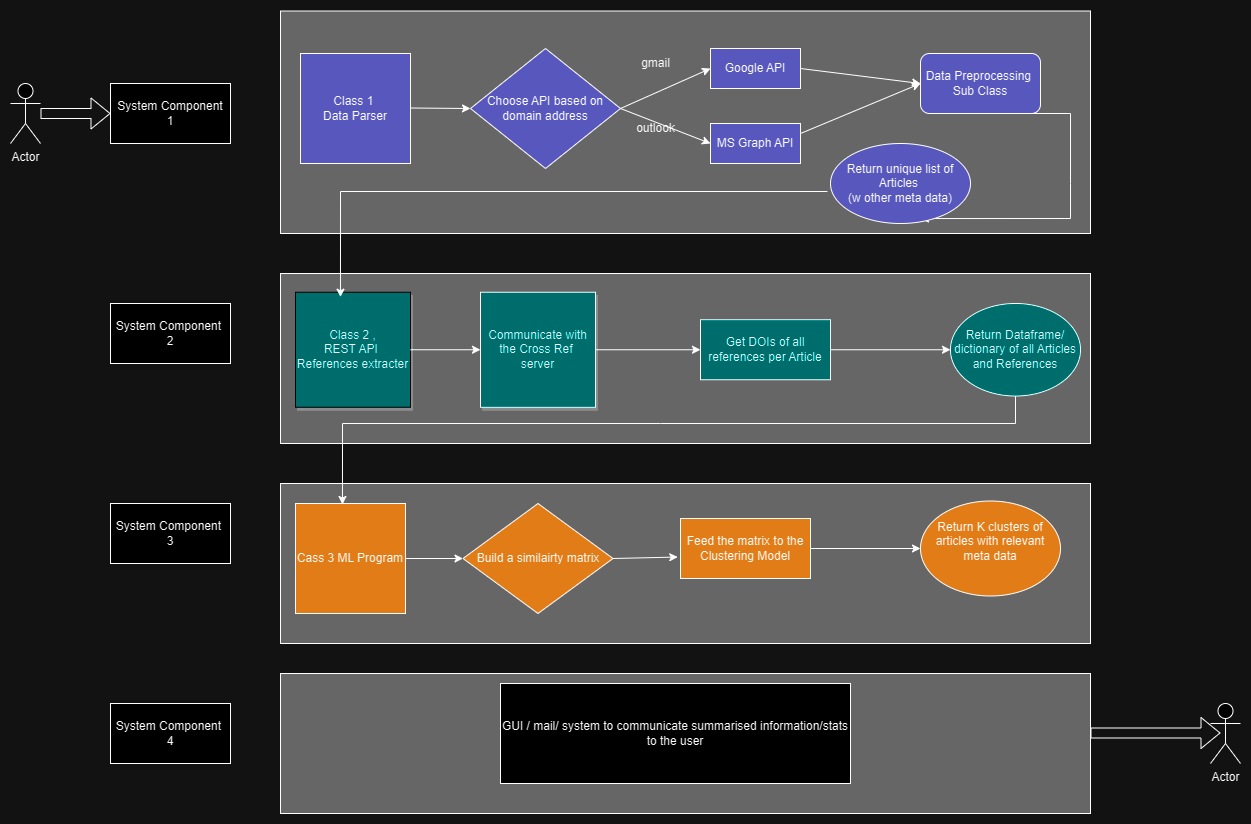

The diagram above was exported from draw.io. Its source (the exported page's mxGraphModel, read from the mxfile embedded in the PNG):
<mxGraphModel dx="2516" dy="785" grid="1" gridSize="10" guides="1" tooltips="1" connect="1" arrows="1" fold="1" page="1" pageScale="1" pageWidth="850" pageHeight="1100" math="0" shadow="0">
  <root>
    <mxCell id="0" />
    <mxCell id="1" parent="0" />
    <mxCell id="2z5ODgc0pU6chfpXXdtN-4" value="" style="rounded=0;whiteSpace=wrap;html=1;fillColor=#999999;" parent="1" vertex="1">
      <mxGeometry x="20" y="480" width="810" height="160" as="geometry" />
    </mxCell>
    <mxCell id="2z5ODgc0pU6chfpXXdtN-3" value="" style="rounded=0;whiteSpace=wrap;html=1;fillColor=#999999;" parent="1" vertex="1">
      <mxGeometry x="20" y="270" width="810" height="170" as="geometry" />
    </mxCell>
    <mxCell id="2z5ODgc0pU6chfpXXdtN-2" value="" style="rounded=0;whiteSpace=wrap;html=1;fillColor=#999999;" parent="1" vertex="1">
      <mxGeometry x="20" y="7.5" width="810" height="222.5" as="geometry" />
    </mxCell>
    <mxCell id="47fVVBB6VIfKF5AXXPNe-1" value="Class 1&amp;nbsp;&lt;br&gt;Data Parser" style="whiteSpace=wrap;html=1;aspect=fixed;fillColor=#9999FF;" parent="1" vertex="1">
      <mxGeometry x="40" y="50" width="110" height="110" as="geometry" />
    </mxCell>
    <mxCell id="47fVVBB6VIfKF5AXXPNe-2" value="Class 2 ,&lt;br&gt;REST API&amp;nbsp;&lt;br&gt;References extracter" style="whiteSpace=wrap;html=1;aspect=fixed;fillColor=#00FFFF;strokeColor=#FFFFFF;shadow=1;" parent="1" vertex="1">
      <mxGeometry x="35" y="288.75" width="115" height="115" as="geometry" />
    </mxCell>
    <mxCell id="47fVVBB6VIfKF5AXXPNe-5" value="" style="endArrow=classic;html=1;rounded=0;entryX=0;entryY=0.5;entryDx=0;entryDy=0;" parent="1" target="47fVVBB6VIfKF5AXXPNe-6" edge="1">
      <mxGeometry width="50" height="50" relative="1" as="geometry">
        <mxPoint x="150" y="104.5" as="sourcePoint" />
        <mxPoint x="260" y="104.5" as="targetPoint" />
      </mxGeometry>
    </mxCell>
    <mxCell id="47fVVBB6VIfKF5AXXPNe-6" value="Choose API based on domain address" style="rhombus;whiteSpace=wrap;html=1;fillColor=#9999FF;" parent="1" vertex="1">
      <mxGeometry x="210" y="45" width="150" height="120" as="geometry" />
    </mxCell>
    <mxCell id="47fVVBB6VIfKF5AXXPNe-8" value="MS Graph API" style="rounded=0;whiteSpace=wrap;html=1;fillColor=#9999FF;" parent="1" vertex="1">
      <mxGeometry x="450" y="120" width="90" height="40" as="geometry" />
    </mxCell>
    <mxCell id="47fVVBB6VIfKF5AXXPNe-9" value="" style="endArrow=classic;html=1;rounded=0;entryX=0;entryY=0.5;entryDx=0;entryDy=0;exitX=1;exitY=0.5;exitDx=0;exitDy=0;" parent="1" source="47fVVBB6VIfKF5AXXPNe-6" target="47fVVBB6VIfKF5AXXPNe-7" edge="1">
      <mxGeometry width="50" height="50" relative="1" as="geometry">
        <mxPoint x="380" y="80" as="sourcePoint" />
        <mxPoint x="420" y="50" as="targetPoint" />
      </mxGeometry>
    </mxCell>
    <mxCell id="47fVVBB6VIfKF5AXXPNe-10" value="" style="endArrow=classic;html=1;rounded=0;exitX=1;exitY=0.5;exitDx=0;exitDy=0;entryX=0;entryY=0.5;entryDx=0;entryDy=0;" parent="1" source="47fVVBB6VIfKF5AXXPNe-6" target="47fVVBB6VIfKF5AXXPNe-8" edge="1">
      <mxGeometry width="50" height="50" relative="1" as="geometry">
        <mxPoint x="380" y="80" as="sourcePoint" />
        <mxPoint x="420" y="50" as="targetPoint" />
      </mxGeometry>
    </mxCell>
    <mxCell id="47fVVBB6VIfKF5AXXPNe-12" value="gmail" style="text;html=1;align=center;verticalAlign=middle;resizable=0;points=[];autosize=1;strokeColor=none;fillColor=none;" parent="1" vertex="1">
      <mxGeometry x="370" y="45" width="50" height="30" as="geometry" />
    </mxCell>
    <mxCell id="47fVVBB6VIfKF5AXXPNe-13" value="outlook" style="text;html=1;align=center;verticalAlign=middle;resizable=0;points=[];autosize=1;strokeColor=none;fillColor=none;" parent="1" vertex="1">
      <mxGeometry x="365" y="110" width="60" height="30" as="geometry" />
    </mxCell>
    <mxCell id="47fVVBB6VIfKF5AXXPNe-14" value="" style="endArrow=classic;html=1;rounded=0;exitX=1;exitY=0.5;exitDx=0;exitDy=0;entryX=0;entryY=0.5;entryDx=0;entryDy=0;" parent="1" source="47fVVBB6VIfKF5AXXPNe-7" target="47fVVBB6VIfKF5AXXPNe-17" edge="1">
      <mxGeometry width="50" height="50" relative="1" as="geometry">
        <mxPoint x="550" y="80" as="sourcePoint" />
        <mxPoint x="640" y="80" as="targetPoint" />
      </mxGeometry>
    </mxCell>
    <mxCell id="47fVVBB6VIfKF5AXXPNe-15" value="" style="endArrow=classic;html=1;rounded=0;entryX=0;entryY=0.5;entryDx=0;entryDy=0;exitX=1;exitY=0.25;exitDx=0;exitDy=0;" parent="1" source="47fVVBB6VIfKF5AXXPNe-8" target="47fVVBB6VIfKF5AXXPNe-17" edge="1">
      <mxGeometry width="50" height="50" relative="1" as="geometry">
        <mxPoint x="560" y="120" as="sourcePoint" />
        <mxPoint x="640" y="80" as="targetPoint" />
      </mxGeometry>
    </mxCell>
    <mxCell id="47fVVBB6VIfKF5AXXPNe-17" value="Data Preprocessing&amp;nbsp;&lt;br&gt;Sub Class" style="rounded=1;whiteSpace=wrap;html=1;fillColor=#9999FF;" parent="1" vertex="1">
      <mxGeometry x="660" y="50" width="120" height="60" as="geometry" />
    </mxCell>
    <mxCell id="47fVVBB6VIfKF5AXXPNe-18" value="" style="endArrow=classic;html=1;rounded=0;entryX=0.643;entryY=0.938;entryDx=0;entryDy=0;exitX=0.5;exitY=1;exitDx=0;exitDy=0;entryPerimeter=0;" parent="1" source="47fVVBB6VIfKF5AXXPNe-17" target="47fVVBB6VIfKF5AXXPNe-19" edge="1">
      <mxGeometry width="50" height="50" relative="1" as="geometry">
        <mxPoint x="720" y="110" as="sourcePoint" />
        <mxPoint x="700" y="181" as="targetPoint" />
        <Array as="points">
          <mxPoint x="810" y="110" />
          <mxPoint x="810" y="180" />
          <mxPoint x="810" y="215" />
        </Array>
      </mxGeometry>
    </mxCell>
    <mxCell id="47fVVBB6VIfKF5AXXPNe-19" value="Return unique list of Articles&amp;nbsp;&lt;br&gt;(w other meta data)&lt;br&gt;" style="ellipse;whiteSpace=wrap;html=1;fillColor=#9999FF;" parent="1" vertex="1">
      <mxGeometry x="570" y="140" width="140" height="80" as="geometry" />
    </mxCell>
    <mxCell id="47fVVBB6VIfKF5AXXPNe-21" value="" style="endArrow=classic;html=1;rounded=0;entryX=0;entryY=0.5;entryDx=0;entryDy=0;" parent="1" source="47fVVBB6VIfKF5AXXPNe-2" target="47fVVBB6VIfKF5AXXPNe-40" edge="1">
      <mxGeometry width="50" height="50" relative="1" as="geometry">
        <mxPoint x="140" y="330" as="sourcePoint" />
        <mxPoint x="210" y="303" as="targetPoint" />
        <Array as="points" />
      </mxGeometry>
    </mxCell>
    <mxCell id="47fVVBB6VIfKF5AXXPNe-23" value="Get DOIs of all references per Article" style="rounded=0;whiteSpace=wrap;html=1;fillColor=#00FFFF;" parent="1" vertex="1">
      <mxGeometry x="440" y="316.25" width="130" height="60" as="geometry" />
    </mxCell>
    <mxCell id="47fVVBB6VIfKF5AXXPNe-26" value="" style="endArrow=classic;html=1;rounded=0;entryX=0;entryY=0.5;entryDx=0;entryDy=0;exitX=1;exitY=0.5;exitDx=0;exitDy=0;" parent="1" source="47fVVBB6VIfKF5AXXPNe-23" target="47fVVBB6VIfKF5AXXPNe-28" edge="1">
      <mxGeometry width="50" height="50" relative="1" as="geometry">
        <mxPoint x="530" y="306" as="sourcePoint" />
        <mxPoint x="600" y="300" as="targetPoint" />
      </mxGeometry>
    </mxCell>
    <mxCell id="47fVVBB6VIfKF5AXXPNe-28" value="Return Dataframe/ dictionary of all Articles and References" style="ellipse;whiteSpace=wrap;html=1;fillColor=#00FFFF;" parent="1" vertex="1">
      <mxGeometry x="690" y="300" width="130" height="92.5" as="geometry" />
    </mxCell>
    <mxCell id="47fVVBB6VIfKF5AXXPNe-29" value="" style="endArrow=classic;html=1;rounded=0;exitX=-0.022;exitY=0.6;exitDx=0;exitDy=0;exitPerimeter=0;entryX=0.391;entryY=0.043;entryDx=0;entryDy=0;entryPerimeter=0;" parent="1" source="47fVVBB6VIfKF5AXXPNe-19" target="47fVVBB6VIfKF5AXXPNe-2" edge="1">
      <mxGeometry width="50" height="50" relative="1" as="geometry">
        <mxPoint x="-10" y="330" as="sourcePoint" />
        <mxPoint x="80" y="270" as="targetPoint" />
        <Array as="points">
          <mxPoint x="80" y="188" />
        </Array>
      </mxGeometry>
    </mxCell>
    <mxCell id="47fVVBB6VIfKF5AXXPNe-30" value="Cass 3 ML Program" style="whiteSpace=wrap;html=1;aspect=fixed;fillColor=#CC6600;" parent="1" vertex="1">
      <mxGeometry x="35" y="500" width="110" height="110" as="geometry" />
    </mxCell>
    <mxCell id="47fVVBB6VIfKF5AXXPNe-31" value="" style="endArrow=classic;html=1;rounded=0;exitX=0.5;exitY=1;exitDx=0;exitDy=0;entryX=0.427;entryY=0.009;entryDx=0;entryDy=0;entryPerimeter=0;" parent="1" source="47fVVBB6VIfKF5AXXPNe-28" target="47fVVBB6VIfKF5AXXPNe-30" edge="1">
      <mxGeometry width="50" height="50" relative="1" as="geometry">
        <mxPoint x="600.6400000000001" y="346" as="sourcePoint" />
        <mxPoint x="80" y="440" as="targetPoint" />
        <Array as="points">
          <mxPoint x="755" y="420" />
          <mxPoint x="400" y="420" />
          <mxPoint x="82" y="420" />
        </Array>
      </mxGeometry>
    </mxCell>
    <mxCell id="47fVVBB6VIfKF5AXXPNe-32" value="Build a similairty matrix" style="rhombus;whiteSpace=wrap;html=1;fillColor=#CC6600;" parent="1" vertex="1">
      <mxGeometry x="202.5" y="500" width="150" height="110" as="geometry" />
    </mxCell>
    <mxCell id="47fVVBB6VIfKF5AXXPNe-33" value="" style="endArrow=classic;html=1;rounded=0;entryX=0;entryY=0.5;entryDx=0;entryDy=0;exitX=1;exitY=0.5;exitDx=0;exitDy=0;" parent="1" source="47fVVBB6VIfKF5AXXPNe-30" target="47fVVBB6VIfKF5AXXPNe-32" edge="1">
      <mxGeometry width="50" height="50" relative="1" as="geometry">
        <mxPoint x="120" y="520" as="sourcePoint" />
        <mxPoint x="170" y="470" as="targetPoint" />
      </mxGeometry>
    </mxCell>
    <mxCell id="47fVVBB6VIfKF5AXXPNe-34" value="" style="endArrow=classic;html=1;rounded=0;exitX=1;exitY=0.5;exitDx=0;exitDy=0;entryX=-0.021;entryY=0.642;entryDx=0;entryDy=0;entryPerimeter=0;" parent="1" source="47fVVBB6VIfKF5AXXPNe-32" target="47fVVBB6VIfKF5AXXPNe-35" edge="1">
      <mxGeometry width="50" height="50" relative="1" as="geometry">
        <mxPoint x="350" y="490" as="sourcePoint" />
        <mxPoint x="450" y="485" as="targetPoint" />
      </mxGeometry>
    </mxCell>
    <mxCell id="47fVVBB6VIfKF5AXXPNe-35" value="Feed the matrix to the Clustering Model" style="rounded=0;whiteSpace=wrap;html=1;fillColor=#CC6600;" parent="1" vertex="1">
      <mxGeometry x="420" y="515" width="130" height="60" as="geometry" />
    </mxCell>
    <mxCell id="47fVVBB6VIfKF5AXXPNe-36" value="" style="endArrow=classic;html=1;rounded=0;exitX=1;exitY=0.5;exitDx=0;exitDy=0;entryX=0;entryY=0.5;entryDx=0;entryDy=0;" parent="1" source="47fVVBB6VIfKF5AXXPNe-35" target="47fVVBB6VIfKF5AXXPNe-37" edge="1">
      <mxGeometry width="50" height="50" relative="1" as="geometry">
        <mxPoint x="570" y="500" as="sourcePoint" />
        <mxPoint x="670" y="485" as="targetPoint" />
      </mxGeometry>
    </mxCell>
    <mxCell id="47fVVBB6VIfKF5AXXPNe-37" value="Return K clusters of articles with relevant meta data&lt;br&gt;&amp;nbsp;" style="ellipse;whiteSpace=wrap;html=1;fillColor=#CC6600;" parent="1" vertex="1">
      <mxGeometry x="660" y="497.5" width="140" height="95" as="geometry" />
    </mxCell>
    <mxCell id="47fVVBB6VIfKF5AXXPNe-40" value="Communicate with the Cross Ref&amp;nbsp;&lt;br&gt;server" style="whiteSpace=wrap;html=1;aspect=fixed;fillColor=#00FFFF;shadow=1;" parent="1" vertex="1">
      <mxGeometry x="220" y="288.75" width="115" height="115" as="geometry" />
    </mxCell>
    <mxCell id="47fVVBB6VIfKF5AXXPNe-7" value="Google API" style="rounded=0;whiteSpace=wrap;html=1;fillColor=#9999FF;" parent="1" vertex="1">
      <mxGeometry x="450" y="45" width="90" height="40" as="geometry" />
    </mxCell>
    <mxCell id="47fVVBB6VIfKF5AXXPNe-41" value="" style="endArrow=classic;html=1;rounded=0;entryX=0;entryY=0.5;entryDx=0;entryDy=0;exitX=1;exitY=0.5;exitDx=0;exitDy=0;" parent="1" source="47fVVBB6VIfKF5AXXPNe-40" target="47fVVBB6VIfKF5AXXPNe-23" edge="1">
      <mxGeometry width="50" height="50" relative="1" as="geometry">
        <mxPoint x="320" y="300" as="sourcePoint" />
        <mxPoint x="370" y="290" as="targetPoint" />
      </mxGeometry>
    </mxCell>
    <mxCell id="2z5ODgc0pU6chfpXXdtN-5" value="System Component &lt;br&gt;1" style="rounded=0;whiteSpace=wrap;html=1;" parent="1" vertex="1">
      <mxGeometry x="-150" y="80" width="120" height="60" as="geometry" />
    </mxCell>
    <mxCell id="2z5ODgc0pU6chfpXXdtN-6" value="System Component&amp;nbsp;&lt;br&gt;2" style="rounded=0;whiteSpace=wrap;html=1;" parent="1" vertex="1">
      <mxGeometry x="-150" y="300" width="120" height="60" as="geometry" />
    </mxCell>
    <mxCell id="2z5ODgc0pU6chfpXXdtN-7" value="System Component&amp;nbsp;&lt;br&gt;3" style="rounded=0;whiteSpace=wrap;html=1;" parent="1" vertex="1">
      <mxGeometry x="-150" y="500" width="120" height="60" as="geometry" />
    </mxCell>
    <mxCell id="2z5ODgc0pU6chfpXXdtN-9" value="Actor" style="shape=umlActor;verticalLabelPosition=bottom;verticalAlign=top;html=1;outlineConnect=0;" parent="1" vertex="1">
      <mxGeometry x="-250" y="80" width="30" height="60" as="geometry" />
    </mxCell>
    <mxCell id="2z5ODgc0pU6chfpXXdtN-10" value="Actor" style="shape=umlActor;verticalLabelPosition=bottom;verticalAlign=top;html=1;outlineConnect=0;" parent="1" vertex="1">
      <mxGeometry x="950" y="700" width="30" height="60" as="geometry" />
    </mxCell>
    <mxCell id="2z5ODgc0pU6chfpXXdtN-12" value="" style="shape=flexArrow;endArrow=classic;html=1;rounded=0;" parent="1" edge="1">
      <mxGeometry width="50" height="50" relative="1" as="geometry">
        <mxPoint x="-220" y="110" as="sourcePoint" />
        <mxPoint x="-150" y="110" as="targetPoint" />
      </mxGeometry>
    </mxCell>
    <mxCell id="2z5ODgc0pU6chfpXXdtN-13" value="" style="shape=flexArrow;endArrow=classic;html=1;rounded=0;" parent="1" edge="1">
      <mxGeometry width="50" height="50" relative="1" as="geometry">
        <mxPoint x="830" y="729.5" as="sourcePoint" />
        <mxPoint x="960" y="729.5" as="targetPoint" />
        <Array as="points" />
      </mxGeometry>
    </mxCell>
    <mxCell id="2z5ODgc0pU6chfpXXdtN-15" value="" style="rounded=0;whiteSpace=wrap;html=1;fillColor=#999999;" parent="1" vertex="1">
      <mxGeometry x="20" y="670" width="810" height="140" as="geometry" />
    </mxCell>
    <mxCell id="2z5ODgc0pU6chfpXXdtN-19" value="GUI / mail/ system to communicate summarised information/stats to the user" style="rounded=0;whiteSpace=wrap;html=1;" parent="1" vertex="1">
      <mxGeometry x="240" y="680" width="350" height="100" as="geometry" />
    </mxCell>
    <mxCell id="2z5ODgc0pU6chfpXXdtN-22" value="System Component&amp;nbsp;&lt;br&gt;4" style="rounded=0;whiteSpace=wrap;html=1;" parent="1" vertex="1">
      <mxGeometry x="-150" y="700" width="120" height="60" as="geometry" />
    </mxCell>
  </root>
</mxGraphModel>